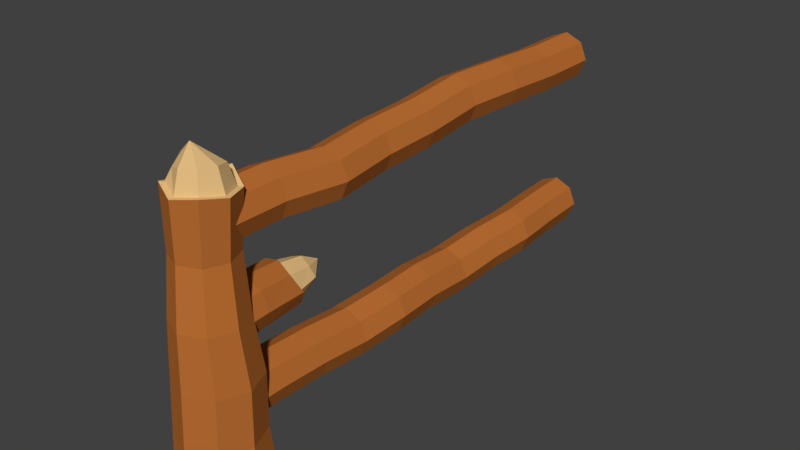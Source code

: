 # Source: cerca002.blend  (saved by Blender 2.78.0; exported with 4.5.12 LTS)
import bpy
from mathutils import Matrix  # noqa: F401  (used for matrix-valued properties, if any)

bpy.ops.wm.read_factory_settings(use_empty=True)
scene = bpy.context.scene
scene.name = 'Scene'

# ---- collections
col_collection_1 = bpy.data.collections.new('Collection 1'); scene.collection.children.link(col_collection_1)

# ---- materials (node trees are filled in below, after node groups)
mat_cerca_tronco = bpy.data.materials.new('cerca_Tronco')
mat_cerca_tronco.alpha_threshold = 0.0
mat_cerca_tronco.use_transparent_shadow = False
mat_cerca_tronco.diffuse_color = (0.4969, 0.1563, 0.03305, 1.0)
mat_cerca_tronco.roughness = 0.5
mat_cerca_tronco_dentro = bpy.data.materials.new('cerca_Tronco_Dentro')
mat_cerca_tronco_dentro.alpha_threshold = 0.0
mat_cerca_tronco_dentro.use_transparent_shadow = False
mat_cerca_tronco_dentro.diffuse_color = (0.8, 0.5252, 0.2303, 1.0)
mat_cerca_tronco_dentro.roughness = 0.5

# ---- material node trees

# ---- world
world_world = bpy.data.worlds.new('World'); scene.world = world_world
world_world.color = (0.05088, 0.05088, 0.05088)
world_world.use_sun_shadow = False
world_world.sun_shadow_jitter_overblur = 0.0
world_world.cycles.sampling_method = 'MANUAL'

# ---- meshes
me_cylinder_001 = bpy.data.meshes.new('Cylinder.001')
me_cylinder_001.from_pydata([(-0.2881, -0.1749, 0.2088), (-0.203, -0.1669, 0.1022), (0.007785, -0.1546, 0.05711), (0.2207, -0.1452, 0.09983), (0.311, -0.1441, 0.2054), (0.2259, -0.1521, 0.3119), (0.01512, -0.1643, 0.3571), (-0.1978, -0.1738, 0.3143), (-0.3187, 0.4243, 0.2138), (-0.3276, 1.014, 0.2102), (-0.2252, 1.191, 0.2076), (-0.01554, 1.433, 0.2465), (-0.1716, 1.182, 0.1499), (-0.2467, 1.016, 0.1119), (-0.2336, 0.4322, 0.1073), (-0.04006, 1.175, 0.1304), (-0.04796, 0.9472, 0.09012), (-0.02282, 0.4445, 0.06214), (0.08955, 1.224, 0.1517), (0.1442, 1.025, 0.1085), (0.1901, 0.4539, 0.1049), (0.1449, 1.233, 0.2086), (0.2289, 0.9754, 0.1955), (0.2804, 0.455, 0.2104), (0.09356, 1.198, 0.2701), (0.1521, 0.8713, 0.3022), (0.1953, 0.4471, 0.317), (-0.0385, 1.221, 0.3024), (-0.04326, 0.9087, 0.3437), (-0.01548, 0.4348, 0.3621), (-0.1707, 1.221, 0.2767), (-0.2501, 0.9258, 0.3139), (-0.2284, 0.4254, 0.3194), (-0.3, 0.0, -0.25), (-0.3, 6.0, -0.25), (-0.2121, 0.0, -0.3561), (-0.2121, 6.0, -0.3561), (1.442e-07, 0.0, -0.4), (-1.18e-07, 6.0, -0.4), (0.2121, 0.0, -0.3561), (0.2121, 6.0, -0.3561), (0.3, 0.0, -0.25), (0.3, 6.0, -0.25), (0.2121, 0.0, -0.1439), (0.2121, 6.0, -0.1439), (1.276e-07, 0.0, -0.1), (-1.347e-07, 6.0, -0.1), (-0.2121, 0.0, -0.1439), (-0.2121, 6.0, -0.1439), (-0.3, 0.6, -0.25), (-0.3, 1.2, -0.2606), (-0.2814, 1.8, -0.2798), (-0.2463, 2.4, -0.2606), (-0.2811, 3.0, -0.2634), (-0.3, 3.6, -0.2882), (-0.2754, 4.2, -0.2634), (-0.23, 4.8, -0.25), (-0.2754, 5.4, -0.25), (-0.1875, 5.4, -0.3561), (-0.1422, 4.8, -0.3561), (-0.1876, 4.2, -0.3695), (-0.2121, 3.6, -0.3943), (-0.1932, 3.0, -0.3695), (-0.1584, 2.4, -0.3667), (-0.1935, 1.8, -0.3858), (-0.2121, 1.2, -0.3666), (-0.2121, 0.6, -0.3561), (0.02463, 5.4, -0.4), (0.06997, 4.8, -0.4), (0.02457, 4.2, -0.4134), (-1.311e-08, 3.6, -0.4382), (0.0189, 3.0, -0.4134), (0.05369, 2.4, -0.4106), (0.01865, 1.8, -0.4298), (9.179e-08, 1.2, -0.4106), (1.18e-07, 0.6, -0.4), (0.2368, 5.4, -0.3561), (0.2821, 4.8, -0.3561), (0.2367, 4.2, -0.3695), (0.2121, 3.6, -0.3943), (0.231, 3.0, -0.3695), (0.2658, 2.4, -0.3667), (0.2308, 1.8, -0.3858), (0.2121, 1.2, -0.3666), (0.2121, 0.6, -0.3561), (0.3246, 5.4, -0.25), (0.37, 4.8, -0.25), (0.3246, 4.2, -0.2634), (0.3, 3.6, -0.2882), (0.3189, 3.0, -0.2634), (0.3537, 2.4, -0.2606), (0.3186, 1.8, -0.2798), (0.3, 1.2, -0.2606), (0.3, 0.6, -0.25), (0.2368, 5.4, -0.1439), (0.2821, 4.8, -0.1439), (0.2367, 4.2, -0.1574), (0.2121, 3.6, -0.1821), (0.231, 3.0, -0.1574), (0.2658, 2.4, -0.1545), (0.2308, 1.8, -0.1737), (0.2121, 1.2, -0.1545), (0.2121, 0.6, -0.1439), (0.02463, 5.4, -0.1), (0.06997, 4.8, -0.1), (0.02457, 4.2, -0.1134), (-2.98e-08, 3.6, -0.1382), (0.01889, 3.0, -0.1134), (0.05369, 2.4, -0.1106), (0.01865, 1.8, -0.1298), (7.51e-08, 1.2, -0.1106), (1.013e-07, 0.6, -0.1), (-0.1875, 5.4, -0.1439), (-0.1422, 4.8, -0.1439), (-0.1876, 4.2, -0.1574), (-0.2121, 3.6, -0.1821), (-0.1932, 3.0, -0.1574), (-0.1584, 2.4, -0.1545), (-0.1935, 1.8, -0.1737), (-0.2121, 1.2, -0.1545), (-0.2121, 0.6, -0.1439), (-0.3, 0.0, 0.75), (-0.3, 6.0, 0.75), (-0.2121, 0.0, 0.6439), (-0.2121, 6.0, 0.6439), (1.442e-07, 0.0, 0.6), (-1.18e-07, 6.0, 0.6), (0.2121, 0.0, 0.6439), (0.2121, 6.0, 0.6439), (0.3, 0.0, 0.75), (0.3, 6.0, 0.75), (0.2121, 0.0, 0.8561), (0.2121, 6.0, 0.8561), (1.276e-07, 0.0, 0.9), (-1.347e-07, 6.0, 0.9), (-0.2121, 0.0, 0.8561), (-0.2121, 6.0, 0.8561), (-0.3, 0.75, 0.75), (-0.2297, 1.5, 0.723), (-0.3, 2.25, 0.7389), (-0.3, 2.946, 0.75), (-0.3406, 3.75, 0.7764), (-0.3, 4.5, 0.7711), (-0.3, 5.25, 0.75), (-0.2121, 5.25, 0.6439), (-0.2121, 4.5, 0.665), (-0.2527, 3.75, 0.6704), (-0.2121, 2.946, 0.6439), (-0.2121, 2.25, 0.6329), (-0.1418, 1.5, 0.6169), (-0.2121, 0.75, 0.6439), (-8.524e-08, 5.25, 0.6), (-5.245e-08, 4.5, 0.6211), (-0.0406, 3.75, 0.6264), (1.311e-08, 2.946, 0.6), (4.59e-08, 2.25, 0.5889), (0.07029, 1.5, 0.573), (1.115e-07, 0.75, 0.6), (0.2121, 5.25, 0.6439), (0.2121, 4.5, 0.665), (0.1715, 3.75, 0.6704), (0.2121, 2.946, 0.6439), (0.2121, 2.25, 0.6329), (0.2824, 1.5, 0.6169), (0.2121, 0.75, 0.6439), (0.3, 5.25, 0.75), (0.3, 4.5, 0.7711), (0.2594, 3.75, 0.7764), (0.3, 2.946, 0.75), (0.3, 2.25, 0.7389), (0.3703, 1.5, 0.723), (0.3, 0.75, 0.75), (0.2121, 5.25, 0.8561), (0.2121, 4.5, 0.8772), (0.1715, 3.75, 0.8825), (0.2121, 2.946, 0.8561), (0.2121, 2.25, 0.845), (0.2824, 1.5, 0.829), (0.2121, 0.75, 0.8561), (-1.019e-07, 5.25, 0.9), (-6.914e-08, 4.5, 0.9211), (-0.0406, 3.75, 0.9264), (-3.577e-09, 2.946, 0.9), (2.921e-08, 2.25, 0.8889), (0.07029, 1.5, 0.873), (9.477e-08, 0.75, 0.9), (-0.2121, 5.25, 0.8561), (-0.2121, 4.5, 0.8772), (-0.2527, 3.75, 0.8825), (-0.2121, 2.946, 0.8561), (-0.2121, 2.25, 0.845), (-0.1418, 1.5, 0.829), (-0.2121, 0.75, 0.8561), (3.433e-09, 0.5292, -0.75), (-4.621e-09, 0.2428, 1.011), (0.3742, 0.3742, -0.75), (0.1717, 0.1717, 1.029), (0.5292, -2.403e-08, -0.75), (0.2428, -9.38e-09, 1.047), (0.3742, -0.3742, -0.75), (0.1717, -0.1717, 1.055), (-4.283e-08, -0.5292, -0.75), (-2.585e-08, -0.2428, 1.041), (-0.3742, -0.3742, -0.75), (-0.1717, -0.1717, 1.015), (-0.5292, 5.413e-09, -0.75), (-0.2428, 4.13e-09, 1.052), (-0.3742, 0.3742, -0.75), (-0.1717, 0.1717, 1.051), (-0.02882, 0.4763, -0.4167), (1.777e-09, 0.4636, -0.08333), (0.0, 0.3607, 0.25), (-0.03656, 0.3474, 0.5833), (-7.42e-10, 0.3734, 0.9624), (0.2641, 0.2641, 0.9061), (0.2091, 0.2456, 0.5833), (0.2828, 0.2435, 0.25), (0.3278, 0.3278, -0.08333), (0.3085, 0.3366, -0.4167), (0.3734, -1.608e-08, 0.9145), (0.3108, -1.469e-08, 0.5833), (0.4, -0.03931, 0.25), (0.4636, -2.086e-08, -0.08333), (0.4482, -0.000684, -0.4167), (0.2641, -0.2641, 0.9377), (0.2091, -0.2456, 0.5833), (0.2828, -0.3222, 0.25), (0.3278, -0.3278, -0.08333), (0.3085, -0.338, -0.4167), (-3.339e-08, -0.3734, 0.9167), (-0.03656, -0.3474, 0.5833), (-3.497e-08, -0.4393, 0.25), (-3.875e-08, -0.4636, -0.08333), (-0.02882, -0.4777, -0.4167), (-0.2641, -0.2641, 0.9491), (-0.2822, -0.2456, 0.5833), (-0.2828, -0.3222, 0.25), (-0.3278, -0.3278, -0.08333), (-0.3661, -0.338, -0.4167), (-0.3734, 4.701e-09, 0.9025), (-0.3839, 4.632e-09, 0.5833), (-0.4, -0.03931, 0.25), (-0.4636, 4.936e-09, -0.08333), (-0.5058, -0.000684, -0.4167), (-0.2641, 0.2641, 0.9167), (-0.2822, 0.2456, 0.5833), (-0.2828, 0.2435, 0.25), (-0.3278, 0.3278, -0.08333), (-0.3661, 0.3366, -0.4167), (-0.1091, 6.054e-09, 1.119), (-3.395e-09, 0.3181, 0.957), (0.2249, 0.2249, 0.909), (0.3181, -1.314e-08, 0.9161), (0.2249, -0.2249, 0.9359), (-3.12e-08, -0.3181, 0.918), (-0.2249, -0.2249, 0.9456), (-0.3181, 4.556e-09, 0.906), (-0.2249, 0.2249, 0.918), (-0.2859, 1.006, 0.2101), (-0.2171, 1.008, 0.1265), (-0.04808, 0.9492, 0.108), (0.1153, 1.015, 0.1236), (0.1874, 0.9732, 0.1976), (0.122, 0.8846, 0.2883), (-0.04409, 0.9164, 0.3236), (-0.22, 0.931, 0.2983)], [], [(0, 1, 2, 3, 4, 5, 6, 7), (7, 32, 8, 0), (32, 31, 9, 8), (265, 30, 10, 258), (30, 11, 10), (6, 29, 32, 7), (29, 28, 31, 32), (264, 27, 30, 265), (27, 11, 30), (5, 26, 29, 6), (26, 25, 28, 29), (263, 24, 27, 264), (24, 11, 27), (4, 23, 26, 5), (23, 22, 25, 26), (262, 21, 24, 263), (21, 11, 24), (3, 20, 23, 4), (20, 19, 22, 23), (261, 18, 21, 262), (18, 11, 21), (2, 17, 20, 3), (17, 16, 19, 20), (260, 15, 18, 261), (15, 11, 18), (1, 14, 17, 2), (14, 13, 16, 17), (259, 12, 15, 260), (12, 11, 15), (0, 8, 14, 1), (8, 9, 13, 14), (258, 10, 12, 259), (10, 11, 12), (57, 34, 36, 58), (58, 36, 38, 67), (67, 38, 40, 76), (76, 40, 42, 85), (85, 42, 44, 94), (94, 44, 46, 103), (36, 34, 48, 46, 44, 42, 40, 38), (103, 46, 48, 112), (112, 48, 34, 57), (33, 35, 37, 39, 41, 43, 45, 47), (47, 120, 49, 33), (120, 119, 50, 49), (119, 118, 51, 50), (118, 117, 52, 51), (117, 116, 53, 52), (116, 115, 54, 53), (115, 114, 55, 54), (114, 113, 56, 55), (113, 112, 57, 56), (45, 111, 120, 47), (111, 110, 119, 120), (110, 109, 118, 119), (109, 108, 117, 118), (108, 107, 116, 117), (107, 106, 115, 116), (106, 105, 114, 115), (105, 104, 113, 114), (104, 103, 112, 113), (43, 102, 111, 45), (102, 101, 110, 111), (101, 100, 109, 110), (100, 99, 108, 109), (99, 98, 107, 108), (98, 97, 106, 107), (97, 96, 105, 106), (96, 95, 104, 105), (95, 94, 103, 104), (41, 93, 102, 43), (93, 92, 101, 102), (92, 91, 100, 101), (91, 90, 99, 100), (90, 89, 98, 99), (89, 88, 97, 98), (88, 87, 96, 97), (87, 86, 95, 96), (86, 85, 94, 95), (39, 84, 93, 41), (84, 83, 92, 93), (83, 82, 91, 92), (82, 81, 90, 91), (81, 80, 89, 90), (80, 79, 88, 89), (79, 78, 87, 88), (78, 77, 86, 87), (77, 76, 85, 86), (37, 75, 84, 39), (75, 74, 83, 84), (74, 73, 82, 83), (73, 72, 81, 82), (72, 71, 80, 81), (71, 70, 79, 80), (70, 69, 78, 79), (69, 68, 77, 78), (68, 67, 76, 77), (35, 66, 75, 37), (66, 65, 74, 75), (65, 64, 73, 74), (64, 63, 72, 73), (63, 62, 71, 72), (62, 61, 70, 71), (61, 60, 69, 70), (60, 59, 68, 69), (59, 58, 67, 68), (33, 49, 66, 35), (49, 50, 65, 66), (50, 51, 64, 65), (51, 52, 63, 64), (52, 53, 62, 63), (53, 54, 61, 62), (54, 55, 60, 61), (55, 56, 59, 60), (56, 57, 58, 59), (143, 122, 124, 144), (144, 124, 126, 151), (151, 126, 128, 158), (158, 128, 130, 165), (165, 130, 132, 172), (172, 132, 134, 179), (124, 122, 136, 134, 132, 130, 128, 126), (179, 134, 136, 186), (186, 136, 122, 143), (121, 123, 125, 127, 129, 131, 133, 135), (135, 192, 137, 121), (192, 191, 138, 137), (191, 190, 139, 138), (190, 189, 140, 139), (189, 188, 141, 140), (188, 187, 142, 141), (187, 186, 143, 142), (133, 185, 192, 135), (185, 184, 191, 192), (184, 183, 190, 191), (183, 182, 189, 190), (182, 181, 188, 189), (181, 180, 187, 188), (180, 179, 186, 187), (131, 178, 185, 133), (178, 177, 184, 185), (177, 176, 183, 184), (176, 175, 182, 183), (175, 174, 181, 182), (174, 173, 180, 181), (173, 172, 179, 180), (129, 171, 178, 131), (171, 170, 177, 178), (170, 169, 176, 177), (169, 168, 175, 176), (168, 167, 174, 175), (167, 166, 173, 174), (166, 165, 172, 173), (127, 164, 171, 129), (164, 163, 170, 171), (163, 162, 169, 170), (162, 161, 168, 169), (161, 160, 167, 168), (160, 159, 166, 167), (159, 158, 165, 166), (125, 157, 164, 127), (157, 156, 163, 164), (156, 155, 162, 163), (155, 154, 161, 162), (154, 153, 160, 161), (153, 152, 159, 160), (152, 151, 158, 159), (123, 150, 157, 125), (150, 149, 156, 157), (149, 148, 155, 156), (148, 147, 154, 155), (147, 146, 153, 154), (146, 145, 152, 153), (145, 144, 151, 152), (121, 137, 150, 123), (137, 138, 149, 150), (138, 139, 148, 149), (139, 140, 147, 148), (140, 141, 146, 147), (141, 142, 145, 146), (142, 143, 144, 145), (250, 194, 196, 251), (251, 196, 198, 252), (252, 198, 200, 253), (253, 200, 202, 254), (254, 202, 204, 255), (255, 204, 206, 256), (202, 200, 249), (256, 206, 208, 257), (257, 208, 194, 250), (193, 195, 197, 199, 201, 203, 205, 207), (207, 248, 209, 193), (248, 247, 210, 209), (247, 246, 211, 210), (246, 245, 212, 211), (245, 244, 213, 212), (205, 243, 248, 207), (243, 242, 247, 248), (242, 241, 246, 247), (241, 240, 245, 246), (240, 239, 244, 245), (203, 238, 243, 205), (238, 237, 242, 243), (237, 236, 241, 242), (236, 235, 240, 241), (235, 234, 239, 240), (201, 233, 238, 203), (233, 232, 237, 238), (232, 231, 236, 237), (231, 230, 235, 236), (230, 229, 234, 235), (199, 228, 233, 201), (228, 227, 232, 233), (227, 226, 231, 232), (226, 225, 230, 231), (225, 224, 229, 230), (197, 223, 228, 199), (223, 222, 227, 228), (222, 221, 226, 227), (221, 220, 225, 226), (220, 219, 224, 225), (195, 218, 223, 197), (218, 217, 222, 223), (217, 216, 221, 222), (216, 215, 220, 221), (215, 214, 219, 220), (193, 209, 218, 195), (209, 210, 217, 218), (210, 211, 216, 217), (211, 212, 215, 216), (212, 213, 214, 215), (208, 206, 249), (198, 196, 249), (204, 202, 249), (194, 208, 249), (196, 194, 249), (200, 198, 249), (206, 204, 249), (244, 257, 250, 213), (239, 256, 257, 244), (234, 255, 256, 239), (229, 254, 255, 234), (224, 253, 254, 229), (219, 252, 253, 224), (214, 251, 252, 219), (213, 250, 251, 214), (9, 258, 259, 13), (13, 259, 260, 16), (16, 260, 261, 19), (19, 261, 262, 22), (22, 262, 263, 25), (25, 263, 264, 28), (28, 264, 265, 31), (31, 265, 258, 9)])
me_cylinder_001.polygons.foreach_set('material_index', [0, 0, 0, 1, 1, 0, 0, 1, 1, 0, 0, 1, 1, 0, 0, 1, 1, 0, 0, 1, 1, 0, 0, 1, 1, 0, 0, 1, 1, 0, 0, 1, 1, 0, 0, 0, 0, 0, 0, 0, 0, 0, 0, 0, 0, 0, 0, 0, 0, 0, 0, 0, 0, 0, 0, 0, 0, 0, 0, 0, 0, 0, 0, 0, 0, 0, 0, 0, 0, 0, 0, 0, 0, 0, 0, 0, 0, 0, 0, 0, 0, 0, 0, 0, 0, 0, 0, 0, 0, 0, 0, 0, 0, 0, 0, 0, 0, 0, 0, 0, 0, 0, 0, 0, 0, 0, 0, 0, 0, 0, 0, 0, 0, 0, 0, 0, 0, 0, 0, 0, 0, 0, 0, 0, 0, 0, 0, 0, 0, 0, 0, 0, 0, 0, 0, 0, 0, 0, 0, 0, 0, 0, 0, 0, 0, 0, 0, 0, 0, 0, 0, 0, 0, 0, 0, 0, 0, 0, 0, 0, 0, 0, 0, 0, 0, 0, 0, 0, 0, 0, 0, 0, 0, 0, 0, 0, 0, 0, 0, 0, 0, 1, 1, 1, 1, 1, 1, 1, 1, 1, 0, 0, 0, 0, 0, 0, 0, 0, 0, 0, 0, 0, 0, 0, 0, 0, 0, 0, 0, 0, 0, 0, 0, 0, 0, 0, 0, 0, 0, 0, 0, 0, 0, 0, 0, 0, 0, 0, 0, 0, 0, 1, 1, 1, 1, 1, 1, 1, 1, 1, 1, 1, 1, 1, 1, 1, 1, 1, 1, 1, 1, 1, 1, 1])
me_cylinder_001.materials.append(mat_cerca_tronco)
me_cylinder_001.materials.append(mat_cerca_tronco_dentro)
me_cylinder_001.use_remesh_preserve_volume = False
me_cylinder_001.use_remesh_preserve_attributes = False
me_cylinder_001.use_mirror_vertex_groups = False
me_cylinder_001.update()

# ---- objects
ob_madeira = bpy.data.objects.new('madeira', me_cylinder_001)

# ---- transforms, parenting, visibility, modifiers, constraints
ob_madeira.location = (0.0, -0.3272, 0.04097)
ob_madeira.scale = (1.0, 1.0, 2.0)
ob_madeira.lineart.crease_threshold = 0.0

# ---- collection membership
col_collection_1.objects.link(ob_madeira)

# ---- scene / render settings (as saved in the file)
scene.frame_start = 1; scene.frame_end = 250; scene.frame_set(1)
scene.render.engine = 'BLENDER_EEVEE_NEXT'
scene.render.resolution_percentage = 50
scene.render.dither_intensity = 0.0
scene.cycles.use_denoising = False
scene.cycles.samples = 128
scene.cycles.sampling_pattern = 'TABULATED_SOBOL'
scene.cycles.light_sampling_threshold = 0.0
scene.cycles.use_adaptive_sampling = False
scene.cycles.use_light_tree = False
scene.cycles.blur_glossy = 0.0
scene.cycles.sample_clamp_indirect = 0.0
scene.view_settings.view_transform = 'Standard'
bpy.context.view_layer.update()

# ---- added for rendering (the .blend has no active camera and no usable light): camera, sun
cam_auto = bpy.data.cameras.new('AutoCamera')
cam_auto.lens = 50.0
cam_auto.sensor_width = 36.0
cam_auto.clip_end = 1000.0
ob_auto_camera = bpy.data.objects.new('AutoCamera', cam_auto)
scene.collection.objects.link(ob_auto_camera)
ob_auto_camera.location = (7.02977, -6.02757, 6.03408)
ob_auto_camera.rotation_euler = (1.09748, -7.21219e-08, 0.694738)
scene.camera = ob_auto_camera
light_auto_sun = bpy.data.lights.new('AutoSun', 'SUN')
light_auto_sun.energy = 3.0
light_auto_sun.angle = 0.0523599
ob_auto_sun = bpy.data.objects.new('AutoSun', light_auto_sun)
scene.collection.objects.link(ob_auto_sun)
ob_auto_sun.rotation_euler = (0.872665, 0.174533, 0.523599)
bpy.context.view_layer.update()
